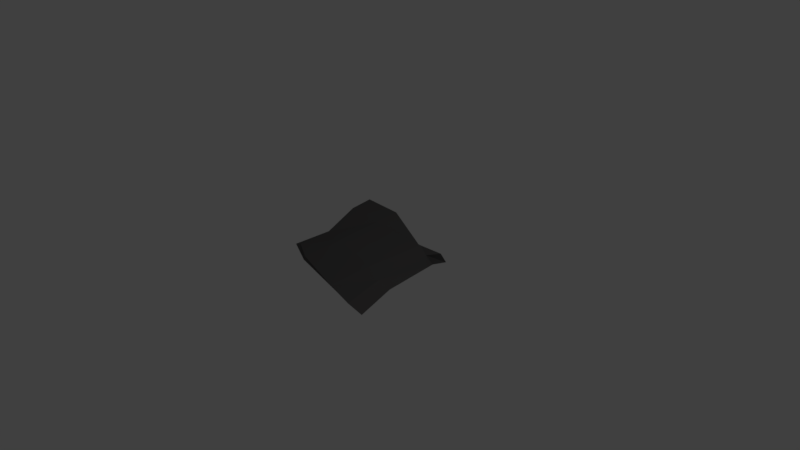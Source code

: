 # Source: Celinsh1.blend  (saved by Blender 2.78.0; exported with 4.5.12 LTS)
import bpy
from mathutils import Matrix  # noqa: F401  (used for matrix-valued properties, if any)

bpy.ops.wm.read_factory_settings(use_empty=True)
scene = bpy.context.scene
scene.name = 'Scene'

# ---- collections
col_collection_1 = bpy.data.collections.new('Collection 1'); scene.collection.children.link(col_collection_1)

# ---- materials (node trees are filled in below, after node groups)
mat_material = bpy.data.materials.new('Material')
mat_material.alpha_threshold = 0.0
mat_material.use_transparent_shadow = False
mat_material.diffuse_color = (0.1065, 0.1036, 0.1036, 1.0)
mat_material.roughness = 0.5
mat_material.line_color = (0.0, 0.0, 0.0, 1.0)

# ---- material node trees

# ---- world
world_world = bpy.data.worlds.new('World'); scene.world = world_world
world_world.color = (0.05088, 0.05088, 0.05088)
world_world.use_sun_shadow = False
world_world.sun_shadow_jitter_overblur = 0.0
world_world.cycles.sampling_method = 'MANUAL'

# ---- cameras
cam_camera = bpy.data.cameras.new('Camera')
cam_camera.clip_end = 100.0
cam_camera.lens = 35.0
cam_camera.sensor_width = 32.0
cam_camera.sensor_height = 18.0
cam_camera.ortho_scale = 7.314
cam_camera.dof.focus_distance = 0.0
cam_camera.dof.aperture_fstop = 128.0

# ---- lights
light_lamp = bpy.data.lights.new('Lamp', 'POINT')
light_lamp.transmission_factor = 0.0
light_lamp.cutoff_distance = 30.0
light_lamp.energy = 100.0
light_lamp.shadow_buffer_clip_start = 1.001
light_lamp.shadow_soft_size = 0.1
light_lamp.shadow_maximum_resolution = 0.006
light_lamp.use_absolute_resolution = True

# ---- meshes
me_cube = bpy.data.meshes.new('Cube')
me_cube.from_pydata([(0.7812, 0.6134, -0.04343), (1.0, -1.0, -0.03297), (-0.905, -0.4887, -0.02367), (-1.0, 1.0, -0.03297), (0.7338, 0.563, 0.08083), (0.7892, -1.022, 0.03515), (-0.7849, -0.5014, 0.02184), (-1.092, 0.9759, 0.09516), (0.7494, -0.3333, -0.07577), (-0.851, 0.007974, -0.03336), (0.5967, -0.3759, 0.01082), (-0.8076, -0.01063, 0.03072), (-0.9762, 0.6222, -0.006128), (-1.022, 0.6044, 0.1024), (0.663, 0.4925, -0.07709), (0.5734, 0.457, 0.03378), (-0.4412, 1.0, -0.03297), (-0.4822, -0.6861, -0.02041), (-0.5174, 0.959, 0.09408), (-0.4664, -0.6762, 0.03177), (-0.4075, -0.1572, 0.09825), (-0.393, -0.1551, 0.02143), (-0.4241, 0.5944, -0.01363), (-0.4783, 0.5622, 0.09556), (0.3463, -0.2938, 0.07144), (0.4022, 0.5309, 0.08496), (0.3437, 0.6525, -0.1104), (0.4271, -0.8764, -0.04178), (0.2795, 0.6195, 0.01496), (0.3068, -0.8914, 0.01998), (0.4437, -0.2616, -0.01124), (0.483, 0.5515, -0.02524)], [], [(21, 17, 2, 9), (20, 11, 6, 19), (8, 10, 5, 1), (17, 19, 6, 2), (12, 13, 7, 3), (18, 16, 3, 7), (2, 6, 11, 9), (14, 15, 10, 8), (23, 13, 11, 20), (22, 21, 9, 12), (16, 22, 12, 3), (18, 7, 13, 23), (0, 4, 15, 14), (9, 11, 13, 12), (28, 18, 23, 25), (26, 31, 22, 16), (31, 30, 21, 22), (25, 23, 20, 24), (28, 26, 16, 18), (27, 29, 19, 17), (24, 20, 19, 29), (30, 27, 17, 21), (8, 1, 27, 30), (10, 24, 29, 5), (1, 5, 29, 27), (4, 0, 26, 28), (15, 25, 24, 10), (14, 8, 30, 31), (0, 14, 31, 26), (4, 28, 25, 15)])
me_cube.materials.append(mat_material)
me_cube.use_remesh_preserve_volume = False
me_cube.use_remesh_preserve_attributes = False
me_cube.use_mirror_vertex_groups = False
me_cube.update()

# ---- objects
ob_cube = bpy.data.objects.new('Cube', me_cube)
ob_lamp = bpy.data.objects.new('Lamp', light_lamp)
ob_camera = bpy.data.objects.new('Camera', cam_camera)

# ---- transforms, parenting, visibility, modifiers, constraints
ob_cube.location = (0.0, 0.0, 0.0)
ob_cube.lock_rotations_4d = False
ob_cube.empty_display_type = 'ARROWS'
ob_cube.lineart.crease_threshold = 0.0
ob_lamp.location = (4.076, 1.005, 5.904)
ob_lamp.rotation_euler = (0.6503, 0.05522, 1.866)
ob_lamp.lock_rotations_4d = False
ob_lamp.empty_display_type = 'ARROWS'
ob_lamp.color = (0.0, 0.0, 0.0, 0.0)
ob_lamp.lineart.crease_threshold = 0.0
ob_camera.location = (7.481, -6.508, 5.344)
ob_camera.rotation_euler = (1.109, 0.0, 0.8149)
ob_camera.lock_rotations_4d = False
ob_camera.empty_display_type = 'ARROWS'
ob_camera.color = (0.0, 0.0, 0.0, 0.0)
ob_camera.display_type = 'WIRE'
ob_camera.lineart.crease_threshold = 0.0

# ---- collection membership
col_collection_1.objects.link(ob_cube)
col_collection_1.objects.link(ob_lamp)
col_collection_1.objects.link(ob_camera)

# ---- scene / render settings (as saved in the file)
scene.camera = ob_camera
scene.frame_start = 1; scene.frame_end = 250; scene.frame_set(1)
scene.render.engine = 'BLENDER_EEVEE_NEXT'
scene.render.resolution_percentage = 50
scene.render.dither_intensity = 0.0
scene.cycles.use_denoising = False
scene.cycles.samples = 128
scene.cycles.sampling_pattern = 'TABULATED_SOBOL'
scene.cycles.light_sampling_threshold = 0.0
scene.cycles.use_adaptive_sampling = False
scene.cycles.use_light_tree = False
scene.cycles.blur_glossy = 0.0
scene.cycles.sample_clamp_indirect = 0.0
scene.view_settings.view_transform = 'Standard'
bpy.context.view_layer.update()
